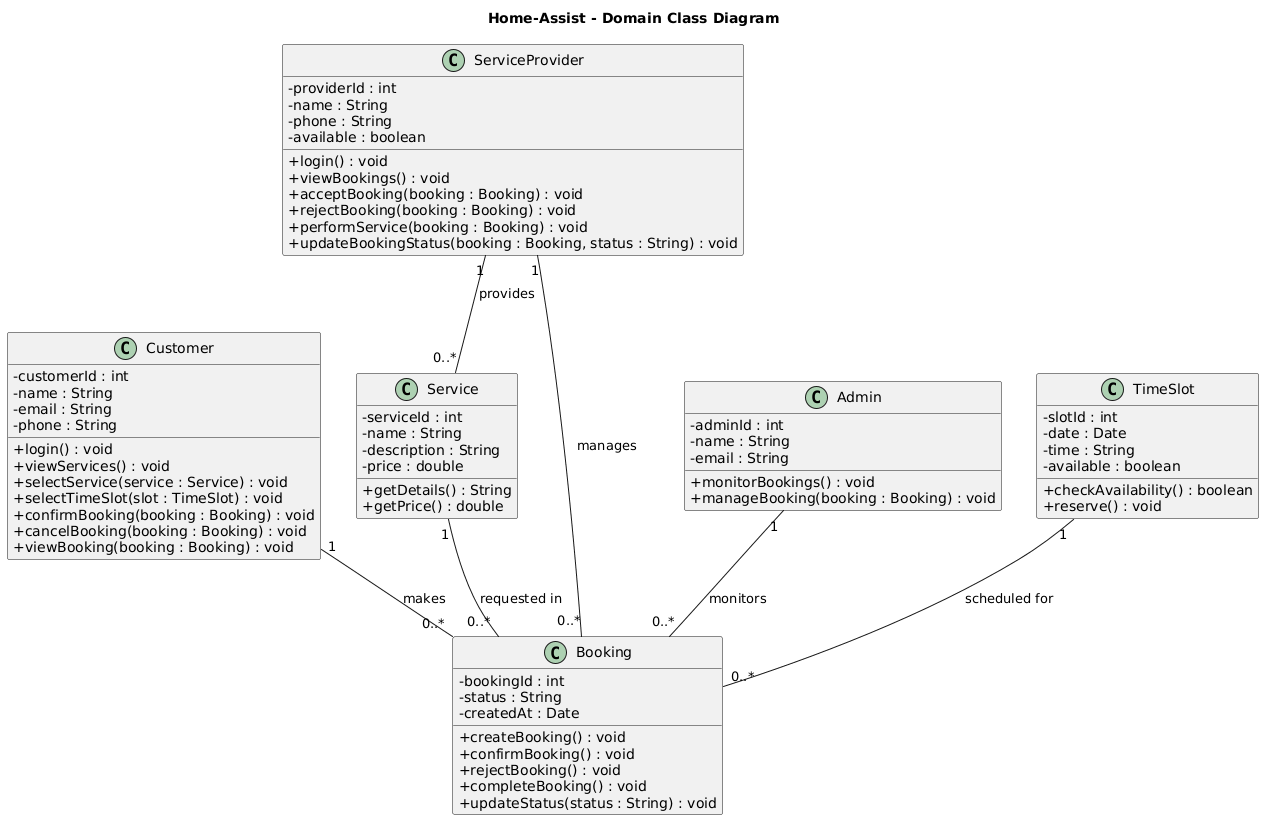

The diagram above was rendered by PlantUML. Its source (embedded in the PNG):
@startuml
title Home-Assist - Domain Class Diagram

skinparam classAttributeIconSize 0

class Customer {
    - customerId : int
    - name : String
    - email : String
    - phone : String
    + login() : void
    + viewServices() : void
    + selectService(service : Service) : void
    + selectTimeSlot(slot : TimeSlot) : void
    + confirmBooking(booking : Booking) : void
    + cancelBooking(booking : Booking) : void
    + viewBooking(booking : Booking) : void
}

class ServiceProvider {
    - providerId : int
    - name : String
    - phone : String
    - available : boolean
    + login() : void
    + viewBookings() : void
    + acceptBooking(booking : Booking) : void
    + rejectBooking(booking : Booking) : void
    + performService(booking : Booking) : void
    + updateBookingStatus(booking : Booking, status : String) : void
}

class Admin {
    - adminId : int
    - name : String
    - email : String
    + monitorBookings() : void
    + manageBooking(booking : Booking) : void
}

class Service {
    - serviceId : int
    - name : String
    - description : String
    - price : double
    + getDetails() : String
    + getPrice() : double
}

class Booking {
    - bookingId : int
    - status : String
    - createdAt : Date
    + createBooking() : void
    + confirmBooking() : void
    + rejectBooking() : void
    + completeBooking() : void
    + updateStatus(status : String) : void
}

class TimeSlot {
    - slotId : int
    - date : Date
    - time : String
    - available : boolean
    + checkAvailability() : boolean
    + reserve() : void
}

Customer "1" -- "0..*" Booking : makes

Service "1" -- "0..*" Booking : requested in

ServiceProvider "1" -- "0..*" Booking : manages

TimeSlot "1" -- "0..*" Booking : scheduled for

Admin "1" -- "0..*" Booking : monitors

ServiceProvider "1" -- "0..*" Service : provides
@enduml